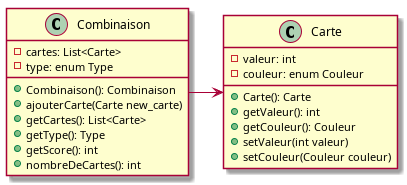

The diagram above was rendered by PlantUML. Its source (embedded in the PNG):
@startuml

class Carte{
    - valeur: int
    - couleur: enum Couleur
    + Carte(): Carte
    + getValeur(): int
    + getCouleur(): Couleur
    + setValeur(int valeur)
    + setCouleur(Couleur couleur)
}

class Combinaison{
    - cartes: List<Carte>
    - type: enum Type
    + Combinaison(): Combinaison 
    + ajouterCarte(Carte new_carte) 
    + getCartes(): List<Carte> 
    + getType(): Type 
    + getScore(): int 
    + nombreDeCartes(): int 
}

Combinaison -> Carte


@enduml